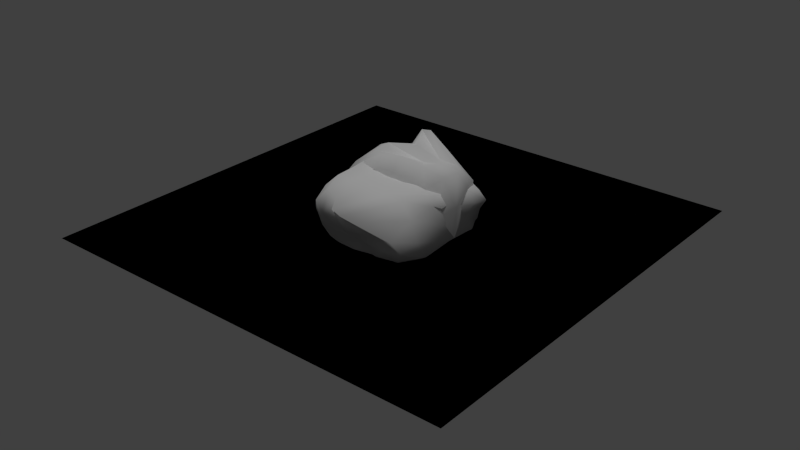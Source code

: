 # Source: cliff.blend  (saved by Blender 2.76.0; exported with 4.5.12 LTS)
import bpy
from mathutils import Matrix  # noqa: F401  (used for matrix-valued properties, if any)

bpy.ops.wm.read_factory_settings(use_empty=True)
scene = bpy.context.scene
scene.name = 'Scene'

# ---- collections
col_collection_1 = bpy.data.collections.new('Collection 1'); scene.collection.children.link(col_collection_1)

# ---- materials (node trees are filled in below, after node groups)
mat_cliff = bpy.data.materials.new('cliff')
mat_cliff.alpha_threshold = 0.0
mat_cliff.use_transparent_shadow = False
mat_cliff.roughness = 0.5
mat_shallow = bpy.data.materials.new('shallow')
mat_shallow.alpha_threshold = 0.0
mat_shallow.use_transparent_shadow = False
mat_shallow.roughness = 0.5

# ---- material node trees

# ---- world
world_world = bpy.data.worlds.new('World'); scene.world = world_world
world_world.color = (0.05088, 0.05088, 0.05088)
world_world.use_sun_shadow = False
world_world.sun_shadow_jitter_overblur = 0.0
world_world.cycles.sampling_method = 'MANUAL'
world_world.cycles.sample_map_resolution = 256

# ---- lights
light_sun = bpy.data.lights.new('Sun', 'SUN')
light_sun.transmission_factor = 0.0
light_sun.angle = 0.1993
light_sun.energy = 1.0
light_sun.shadow_buffer_clip_start = 0.5
light_sun.shadow_soft_size = 0.1
light_sun.shadow_cascade_max_distance = 1000.0
light_sun.cycles.use_multiple_importance_sampling = False

# ---- meshes
me_rock = bpy.data.meshes.new('rock')
me_rock.from_pydata([(-0.6309, -0.2263, 0.5923), (-0.5379, -0.058, 1.154), (-1.052, -0.0646, 0.9545), (-1.156, -0.2178, 0.4595), (-0.6779, 1.33, 0.6982), (-1.176, 1.281, 0.6464), (-1.02, 1.175, 1.106), (-0.6103, 1.148, 1.328), (1.116, 1.068, 0.981), (0.8085, 1.346, 0.9021), (0.444, 1.033, 1.514), (0.9363, 0.6775, 1.426), (-0.9445, 0.7436, 1.392), (-1.282, 0.884, 1.218), (-1.719, 0.9165, -0.6998), (-1.356, 1.245, -0.7168), (-0.6819, 1.18, -1.482), (-0.9745, 0.9261, -1.431), (-0.751, 0.1491, -1.123), (-0.3215, -0.0603, -0.702), (-0.6924, -0.1143, -0.8358), (-1.063, 0.07452, -1.016), (-0.3597, -0.2197, -0.5967), (-0.4762, -0.274, -0.03739), (-1.095, -0.254, -0.1185), (-0.8624, -0.2192, -0.5371), (0.5481, -0.2841, -0.6576), (0.4804, -0.3121, -0.1111), (-0.01579, -0.3127, -0.06024), (0.1728, -0.1885, -0.5325), (0.3835, -0.2981, 0.5332), (0.2436, -0.1415, 1.191), (-0.1546, -0.1145, 1.229), (-0.1063, -0.2744, 0.596), (0.3428, 1.371, 0.8637), (-0.198, 1.36, 0.6308), (-0.3448, 1.152, 1.73), (-0.06528, 1.103, 1.796), (0.8016, 1.333, -0.7167), (0.063, 1.276, -0.9943), (0.04611, 1.352, -0.2537), (0.6115, 1.352, -0.2908), (-0.5442, 1.29, -0.8894), (-1.177, 1.303, 0.009798), (-0.6033, 1.344, -0.01128), (1.348, 0.1898, 0.7468), (1.267, 0.6307, 1.008), (1.155, 0.478, 1.382), (1.015, 0.1835, 1.313), (1.324, 0.1274, -0.8561), (1.267, 0.6002, -0.6897), (1.175, 0.6925, 0.169), (1.269, 0.2411, -0.06388), (1.424, 0.8972, -0.707), (1.232, 1.217, -0.5945), (0.9754, 1.247, 0.04789), (1.051, 1.069, 0.1975), (-0.7067, 0.1906, 1.347), (-1.044, 0.4029, 1.29), (-1.648, 0.452, 0.8536), (-1.571, 0.1103, 0.7707), (0.4943, 0.1534, 1.399), (0.667, 0.4399, 1.449), (0.2601, 0.4526, 1.365), (-0.1351, 0.1567, 1.505), (0.5242, 0.6914, 1.41), (-0.06687, 0.6521, 1.602), (-1.346, -0.0787, -0.8081), (-1.76, 0.3196, -0.7246), (-1.186, 0.4816, -1.134), (-1.55, 0.03351, 0.4876), (-1.646, 0.4626, 0.459), (-1.649, 0.4298, -0.06403), (-1.548, -0.1538, -0.2556), (-1.434, 1.017, 0.7468), (-1.483, 1.069, 0.04533), (-0.2632, 0.9168, -1.717), (-0.7755, 0.4976, -1.403), (0.802, 0.8503, -1.529), (0.5563, 0.4493, -1.497), (-0.1998, 0.3368, -1.536), (0.1532, 0.8392, -1.832), (0.5127, 0.1147, -1.198), (0.4689, -0.1429, -1.027), (0.06726, -0.07271, -0.7835), (-0.1805, 0.06095, -1.234), (0.8969, -0.1167, -1.078), (1.042, -0.1905, -0.6379), (1.045, -0.1576, -0.148), (1.009, -0.1265, 0.4703), (0.7363, -0.07603, 1.067), (1.304, 1.084, -1.024), (0.7705, 1.122, -1.3), (0.1053, 1.127, -1.585), (-0.175, 1.147, -1.801), (1.081, 0.1751, -1.288), (1.2, 0.5382, -1.222), (1.386, 0.8076, -1.182)], [], [(0, 1, 2, 3), (4, 5, 6, 7), (8, 9, 10, 11), (12, 7, 6, 13), (14, 15, 16, 17), (18, 19, 20, 21), (22, 23, 24, 25), (26, 27, 28, 29), (30, 31, 32, 33), (34, 35, 36, 37), (38, 39, 40, 41), (42, 15, 43, 44), (45, 46, 47, 48), (49, 50, 51, 52), (53, 54, 55, 56), (57, 58, 59, 60), (61, 62, 63, 64), (65, 37, 36, 66), (67, 68, 69, 21), (70, 71, 72, 73), (74, 5, 43, 75), (76, 77, 69, 17), (78, 79, 80, 81), (82, 83, 84, 85), (23, 0, 3, 24), (28, 33, 0, 23), (33, 32, 1, 0), (35, 4, 7, 36), (40, 44, 4, 35), (44, 43, 5, 4), (46, 8, 11, 47), (51, 56, 8, 46), (56, 55, 9, 8), (58, 12, 13, 59), (63, 66, 12, 58), (66, 36, 7, 12), (68, 14, 17, 69), (72, 75, 14, 68), (75, 43, 15, 14), (77, 18, 21, 69), (80, 85, 18, 77), (85, 84, 19, 18), (19, 22, 25, 20), (84, 29, 22, 19), (29, 28, 23, 22), (83, 26, 29, 84), (86, 87, 26, 83), (87, 88, 27, 26), (27, 30, 33, 28), (88, 89, 30, 27), (89, 90, 31, 30), (9, 34, 37, 10), (55, 41, 34, 9), (41, 40, 35, 34), (54, 38, 41, 55), (91, 92, 38, 54), (92, 93, 39, 38), (39, 42, 44, 40), (93, 94, 42, 39), (94, 16, 15, 42), (89, 45, 48, 90), (88, 52, 45, 89), (52, 51, 46, 45), (87, 49, 52, 88), (86, 95, 49, 87), (95, 96, 50, 49), (50, 53, 56, 51), (96, 97, 53, 50), (97, 91, 54, 53), (1, 57, 60, 2), (32, 64, 57, 1), (64, 63, 58, 57), (31, 61, 64, 32), (90, 48, 61, 31), (48, 47, 62, 61), (62, 65, 66, 63), (47, 11, 65, 62), (11, 10, 37, 65), (25, 67, 21, 20), (24, 73, 67, 25), (73, 72, 68, 67), (3, 70, 73, 24), (2, 60, 70, 3), (60, 59, 71, 70), (71, 74, 75, 72), (59, 13, 74, 71), (13, 6, 5, 74), (94, 76, 17, 16), (93, 81, 76, 94), (81, 80, 77, 76), (92, 78, 81, 93), (91, 97, 78, 92), (97, 96, 79, 78), (79, 82, 85, 80), (96, 95, 82, 79), (95, 86, 83, 82)])
me_rock.polygons.foreach_set('use_smooth', [True] * 96)
_uv = me_rock.uv_layers.new(name='UVMap')
_uv.uv.foreach_set('vector', [0.1376, 0.5634, 0.05829, 0.5699, 0.08261, 0.5067, 0.1529, 0.4987, 0.155, 0.3441, 0.2063, 0.3782, 0.1556, 0.4023, 0.09978, 0.3877, 0.8962, 0.2829, 0.8545, 0.3493, 0.795, 0.249, 0.8707, 0.1749, 0.9492, 0.5877, 0.9441, 0.6946, 0.9057, 0.6826, 0.9167, 0.6045, 0.3368, 0.08201, 0.3692, 0.000842, 0.4892, 0.0, 0.4607, 0.06353, 0.4857, 0.255, 0.5127, 0.3106, 0.4816, 0.3231, 0.4473, 0.2762, 0.2768, 0.5835, 0.2154, 0.5785, 0.2237, 0.5024, 0.2701, 0.5239, 0.2885, 0.6956, 0.2265, 0.6947, 0.2208, 0.6358, 0.2665, 0.646, 0.1496, 0.6887, 0.06005, 0.669, 0.05371, 0.62, 0.1407, 0.6292, 0.04602, 0.2771, 0.1155, 0.2999, 0.04202, 0.4025, 0.01139, 0.3834, 0.1339, 0.09467, 0.2261, 0.1276, 0.1657, 0.1994, 0.1162, 0.1497, 0.2737, 0.1876, 0.3356, 0.2678, 0.2584, 0.3215, 0.2062, 0.2743, 0.4229, 0.6541, 0.5205, 0.6847, 0.4775, 0.7263, 0.4046, 0.7132, 0.4227, 0.4592, 0.5294, 0.4791, 0.5396, 0.5807, 0.4398, 0.5539, 0.7441, 0.8145, 0.6723, 0.7875, 0.6838, 0.712, 0.7317, 0.7072, 0.01627, 0.5363, 0.006598, 0.4823, 0.0544, 0.4025, 0.09085, 0.4319, 0.8571, 0.07013, 0.8552, 0.1259, 0.8187, 0.1375, 0.7861, 0.07016, 0.8291, 0.1826, 0.7208, 0.2512, 0.694, 0.2682, 0.7587, 0.168, 0.4081, 0.3181, 0.3485, 0.2255, 0.431, 0.1768, 0.4473, 0.2762, 0.8347, 0.4016, 0.8217, 0.4944, 0.7589, 0.4881, 0.7478, 0.3611, 0.8534, 0.6288, 0.8441, 0.7006, 0.7667, 0.7072, 0.7665, 0.64, 0.555, 0.05746, 0.4911, 0.1663, 0.431, 0.1768, 0.4607, 0.06353, 0.6612, 0.07164, 0.6424, 0.17, 0.5654, 0.2, 0.6089, 0.07216, 0.6283, 0.2559, 0.6197, 0.3211, 0.56, 0.3103, 0.5564, 0.2715, 0.2154, 0.5785, 0.1376, 0.5634, 0.1529, 0.4987, 0.2237, 0.5024, 0.2208, 0.6358, 0.1407, 0.6292, 0.1376, 0.5634, 0.2154, 0.5785, 0.1407, 0.6292, 0.05371, 0.62, 0.05829, 0.5699, 0.1376, 0.5634, 0.1155, 0.2999, 0.155, 0.3441, 0.09978, 0.3877, 0.04202, 0.4025, 0.1657, 0.1994, 0.2062, 0.2743, 0.155, 0.3441, 0.1155, 0.2999, 0.2062, 0.2743, 0.2584, 0.3215, 0.2063, 0.3782, 0.155, 0.3441, 0.9344, 0.1876, 0.8962, 0.2829, 0.8707, 0.1749, 0.9071, 0.1336, 0.5396, 0.5807, 0.6226, 0.5818, 0.6173, 0.6784, 0.5205, 0.6847, 0.6226, 0.5818, 0.6629, 0.5621, 0.6723, 0.6611, 0.6173, 0.6784, 0.9396, 0.5063, 0.9492, 0.5877, 0.9167, 0.6045, 0.8696, 0.4909, 0.7916, 0.8662, 0.7441, 0.8212, 0.7521, 0.7072, 0.7914, 0.7117, 1.0, 0.6065, 0.9999, 0.7068, 0.9441, 0.6946, 0.9492, 0.5877, 0.3485, 0.2255, 0.3368, 0.08201, 0.4607, 0.06353, 0.431, 0.1768, 0.7589, 0.4881, 0.7665, 0.64, 0.6723, 0.5967, 0.6778, 0.4598, 0.7665, 0.64, 0.7667, 0.7072, 0.6749, 0.6876, 0.6723, 0.5967, 0.4911, 0.1663, 0.4857, 0.255, 0.4473, 0.2762, 0.431, 0.1768, 0.5654, 0.2, 0.5564, 0.2715, 0.4857, 0.255, 0.4911, 0.1663, 0.3877, 0.8015, 0.3368, 0.8336, 0.3369, 0.7859, 0.3845, 0.7263, 0.5127, 0.3106, 0.5062, 0.351, 0.4481, 0.3543, 0.4816, 0.3231, 0.56, 0.3103, 0.5595, 0.342, 0.5062, 0.351, 0.5127, 0.3106, 0.2665, 0.646, 0.2208, 0.6358, 0.2154, 0.5785, 0.2768, 0.5835, 0.6197, 0.3211, 0.61, 0.3611, 0.5595, 0.342, 0.56, 0.3103, 0.3247, 0.7229, 0.2786, 0.7492, 0.2885, 0.6956, 0.3209, 0.6737, 0.2786, 0.7492, 0.2184, 0.7526, 0.2265, 0.6947, 0.2885, 0.6956, 0.2265, 0.6947, 0.1496, 0.6887, 0.1407, 0.6292, 0.2208, 0.6358, 0.2184, 0.7526, 0.1432, 0.7525, 0.1496, 0.6887, 0.2265, 0.6947, 0.1432, 0.7525, 0.06927, 0.7227, 0.06005, 0.669, 0.1496, 0.6887, 0.8545, 0.3493, 0.8083, 0.3611, 0.7208, 0.2512, 0.795, 0.249, 0.05622, 0.1459, 0.1162, 0.1497, 0.04602, 0.2771, 0.0, 0.2413, 0.1162, 0.1497, 0.1657, 0.1994, 0.1155, 0.2999, 0.04602, 0.2771, 0.08564, 0.06534, 0.1339, 0.09467, 0.1162, 0.1497, 0.05622, 0.1459, 0.1163, 0.01477, 0.1879, 0.03519, 0.1339, 0.09467, 0.08564, 0.06534, 0.1879, 0.03519, 0.273, 0.06412, 0.2261, 0.1276, 0.1339, 0.09467, 0.2261, 0.1276, 0.2737, 0.1876, 0.2062, 0.2743, 0.1657, 0.1994, 0.273, 0.06412, 0.3165, 0.06843, 0.2737, 0.1876, 0.2261, 0.1276, 0.3165, 0.06843, 0.3368, 0.1404, 0.3356, 0.2678, 0.2737, 0.1876, 0.3401, 0.6102, 0.4229, 0.6541, 0.4046, 0.7132, 0.3368, 0.6749, 0.34, 0.5363, 0.4398, 0.5539, 0.4229, 0.6541, 0.3401, 0.6102, 0.4398, 0.5539, 0.5396, 0.5807, 0.5205, 0.6847, 0.4229, 0.6541, 0.3368, 0.4768, 0.4227, 0.4592, 0.4398, 0.5539, 0.34, 0.5363, 0.3532, 0.4197, 0.4295, 0.4003, 0.4227, 0.4592, 0.3368, 0.4768, 0.4295, 0.4003, 0.5177, 0.4127, 0.5294, 0.4791, 0.4227, 0.4592, 0.5294, 0.4791, 0.6042, 0.4822, 0.6226, 0.5818, 0.5396, 0.5807, 0.5177, 0.4127, 0.5865, 0.4235, 0.6042, 0.4822, 0.5294, 0.4791, 0.5865, 0.4235, 0.6465, 0.4411, 0.671, 0.4914, 0.6042, 0.4822, 0.05829, 0.5699, 0.01627, 0.5363, 0.09085, 0.4319, 0.08261, 0.5067, 0.05371, 0.62, 0.0, 0.6084, 0.01627, 0.5363, 0.05829, 0.5699, 0.7861, 0.07016, 0.8187, 0.1375, 0.6941, 0.1437, 0.7365, 0.09231, 0.06005, 0.669, 0.01231, 0.683, 0.0, 0.6084, 0.05371, 0.62, 0.06927, 0.7227, 0.01983, 0.7426, 0.01231, 0.683, 0.06005, 0.669, 0.9139, 0.07697, 0.9071, 0.1336, 0.8552, 0.1259, 0.8571, 0.07013, 0.8552, 0.1259, 0.8291, 0.1826, 0.7587, 0.168, 0.8187, 0.1375, 0.9071, 0.1336, 0.8707, 0.1749, 0.8291, 0.1826, 0.8552, 0.1259, 0.8707, 0.1749, 0.795, 0.249, 0.7208, 0.2512, 0.8291, 0.1826, 0.4481, 0.3543, 0.4081, 0.3181, 0.4473, 0.2762, 0.4816, 0.3231, 0.2237, 0.5024, 0.2322, 0.4405, 0.2912, 0.4545, 0.2701, 0.5239, 0.7478, 0.3611, 0.7589, 0.4881, 0.6778, 0.4598, 0.6853, 0.3887, 0.1529, 0.4987, 0.1301, 0.4362, 0.2322, 0.4405, 0.2237, 0.5024, 0.08261, 0.5067, 0.09085, 0.4319, 0.1301, 0.4362, 0.1529, 0.4987, 0.8671, 0.4173, 0.8696, 0.4909, 0.8217, 0.4944, 0.8347, 0.4016, 0.8217, 0.4944, 0.8534, 0.6288, 0.7665, 0.64, 0.7589, 0.4881, 0.8696, 0.4909, 0.9167, 0.6045, 0.8534, 0.6288, 0.8217, 0.4944, 0.9167, 0.6045, 0.9057, 0.6826, 0.8441, 0.7006, 0.8534, 0.6288, 0.5639, 9.1e-05, 0.555, 0.05746, 0.4607, 0.06353, 0.4892, 0.0, 0.5821, 0.007382, 0.6089, 0.07216, 0.555, 0.05746, 0.5639, 9.1e-05, 0.6089, 0.07216, 0.5654, 0.2, 0.4911, 0.1663, 0.555, 0.05746, 0.1879, 0.03519, 0.2079, 0.0, 0.2933, 0.02525, 0.273, 0.06412, 0.6465, 0.4411, 0.5865, 0.4235, 0.5795, 0.3653, 0.6396, 0.3929, 0.5865, 0.4235, 0.5177, 0.4127, 0.4772, 0.3611, 0.5795, 0.3653, 0.6424, 0.17, 0.6283, 0.2559, 0.5564, 0.2715, 0.5654, 0.2, 0.694, 0.1502, 0.6938, 0.2371, 0.6283, 0.2559, 0.6424, 0.17, 0.6938, 0.2371, 0.6686, 0.3119, 0.6197, 0.3211, 0.6283, 0.2559])
me_rock.materials.append(mat_cliff)
me_rock.use_remesh_preserve_volume = False
me_rock.use_remesh_preserve_attributes = False
me_rock.use_mirror_vertex_groups = False
me_rock.update()
me_water = bpy.data.meshes.new('water')
me_water.from_pydata([(-5.0, -5.0, 0.0), (5.0, -5.0, 0.0), (-5.0, 5.0, 0.0), (5.0, 5.0, 0.0)], [], [(0, 1, 3, 2)])
me_water.materials.append(mat_shallow)
me_water.use_remesh_preserve_volume = False
me_water.use_remesh_preserve_attributes = False
me_water.use_mirror_vertex_groups = False
me_water.update()

# ---- objects
ob_foundation = bpy.data.objects.new('foundation', me_rock)
ob_rock = bpy.data.objects.new('rock', me_rock)
ob_sun = bpy.data.objects.new('Sun', light_sun)
ob_water = bpy.data.objects.new('water', me_water)
ob_lake = bpy.data.objects.new('lake', me_water)

# ---- transforms, parenting, visibility, modifiers, constraints
ob_foundation.location = (0.0, 0.0, -0.2436)
ob_foundation.rotation_euler = (1.571, -0.0, 0.0)
ob_foundation.lineart.crease_threshold = 0.0
ob_rock.location = (0.0, 0.0, 0.0)
ob_rock.hide_viewport = True
ob_rock.lineart.crease_threshold = 0.0
ob_sun.location = (1.113, 3.398, 2.099)
ob_sun.hide_viewport = True
ob_sun.lineart.crease_threshold = 0.0
ob_water.location = (0.0, 0.0, 0.0)
ob_water.hide_viewport = True
ob_water.lineart.crease_threshold = 0.0
ob_lake.location = (0.0, 0.0, 0.0)
ob_lake.lineart.crease_threshold = 0.0

# ---- collection membership
col_collection_1.objects.link(ob_foundation)
col_collection_1.objects.link(ob_rock)
col_collection_1.objects.link(ob_sun)
col_collection_1.objects.link(ob_water)
col_collection_1.objects.link(ob_lake)

# ---- scene / render settings (as saved in the file)
scene.frame_start = 1; scene.frame_end = 250; scene.frame_set(1)
scene.render.engine = 'BLENDER_EEVEE_NEXT'
scene.render.resolution_percentage = 50
scene.render.dither_intensity = 0.0
scene.cycles.use_denoising = False
scene.cycles.samples = 10
scene.cycles.sampling_pattern = 'TABULATED_SOBOL'
scene.cycles.light_sampling_threshold = 0.0
scene.cycles.use_adaptive_sampling = False
scene.cycles.use_light_tree = False
scene.cycles.blur_glossy = 0.0
scene.cycles.pixel_filter_type = 'GAUSSIAN'
scene.cycles.sample_clamp_indirect = 0.0
scene.view_settings.view_transform = 'Standard'
bpy.context.view_layer.update()

# ---- added for rendering (the .blend has no active camera): camera
cam_auto = bpy.data.cameras.new('AutoCamera')
cam_auto.lens = 50.0
cam_auto.sensor_width = 36.0
cam_auto.clip_end = 1000.0
ob_auto_camera = bpy.data.objects.new('AutoCamera', cam_auto)
scene.collection.objects.link(ob_auto_camera)
ob_auto_camera.location = (13.5084, -16.2101, 10.7886)
ob_auto_camera.rotation_euler = (1.09748, -7.21219e-08, 0.694738)
scene.camera = ob_auto_camera
bpy.context.view_layer.update()
